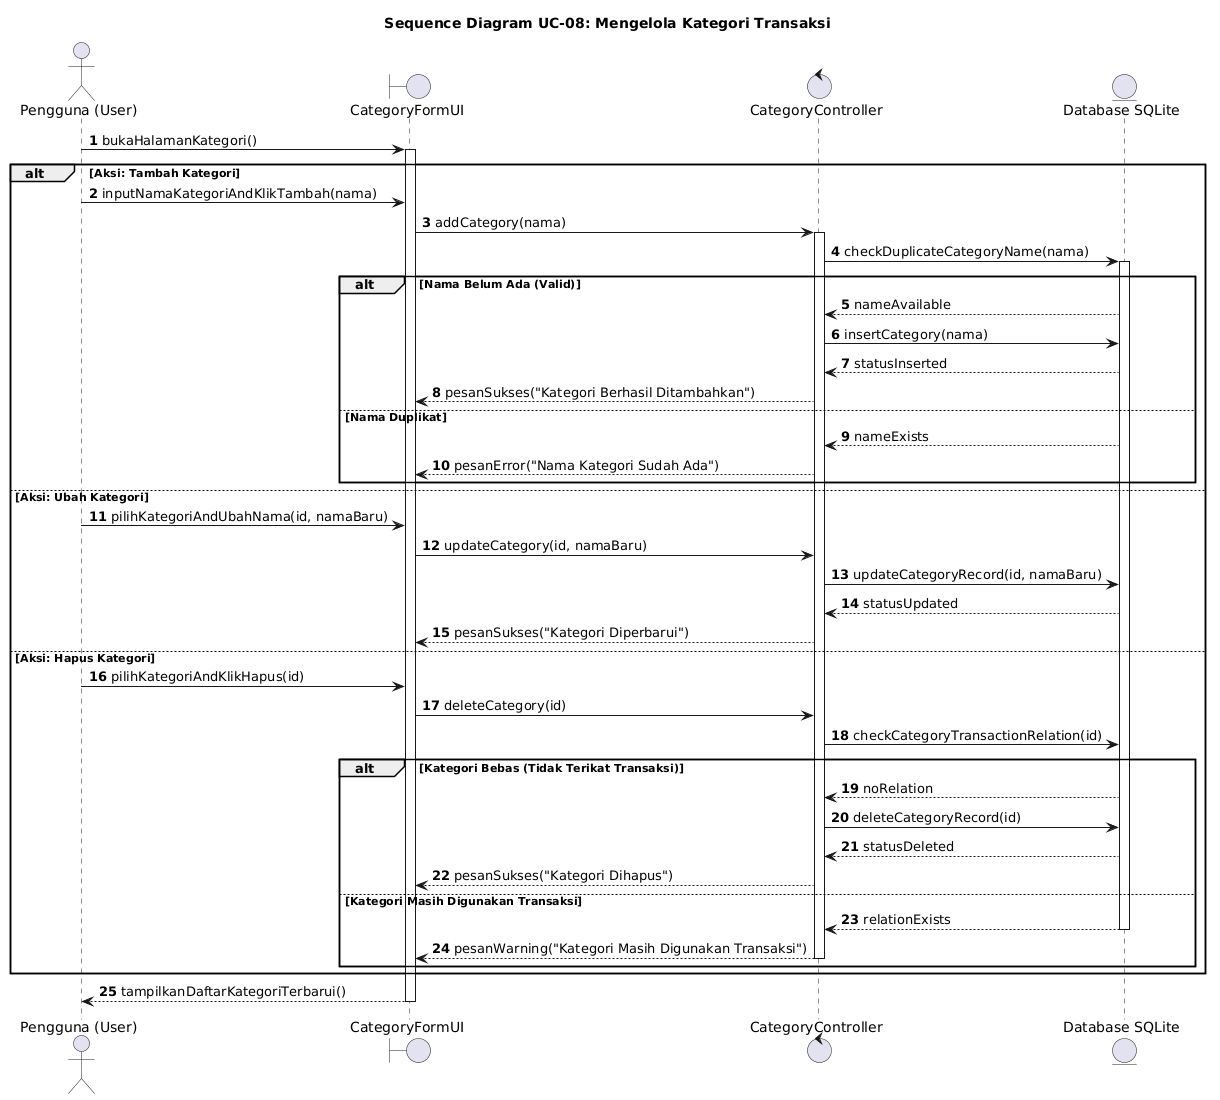

The diagram above was rendered by PlantUML. Its source (embedded in the PNG):
@startuml
autonumber
actor "Pengguna (User)" as User
boundary "CategoryFormUI" as UI
control "CategoryController" as Controller
entity "Database SQLite" as DB

title Sequence Diagram UC-08: Mengelola Kategori Transaksi

User -> UI: bukaHalamanKategori()
activate UI

alt Aksi: Tambah Kategori
    User -> UI: inputNamaKategoriAndKlikTambah(nama)
    UI -> Controller: addCategory(nama)
    activate Controller
    Controller -> DB: checkDuplicateCategoryName(nama)
    activate DB
    alt Nama Belum Ada (Valid)
        DB --> Controller: nameAvailable
        Controller -> DB: insertCategory(nama)
        DB --> Controller: statusInserted
        Controller --> UI: pesanSukses("Kategori Berhasil Ditambahkan")
    else Nama Duplikat
        DB --> Controller: nameExists
        Controller --> UI: pesanError("Nama Kategori Sudah Ada")
    end

else Aksi: Ubah Kategori
    User -> UI: pilihKategoriAndUbahNama(id, namaBaru)
    UI -> Controller: updateCategory(id, namaBaru)
    Controller -> DB: updateCategoryRecord(id, namaBaru)
    DB --> Controller: statusUpdated
    Controller --> UI: pesanSukses("Kategori Diperbarui")

else Aksi: Hapus Kategori
    User -> UI: pilihKategoriAndKlikHapus(id)
    UI -> Controller: deleteCategory(id)
    Controller -> DB: checkCategoryTransactionRelation(id)
    alt Kategori Bebas (Tidak Terikat Transaksi)
        DB --> Controller: noRelation
        Controller -> DB: deleteCategoryRecord(id)
        DB --> Controller: statusDeleted
        Controller --> UI: pesanSukses("Kategori Dihapus")
    else Kategori Masih Digunakan Transaksi
        DB --> Controller: relationExists
        deactivate DB
        Controller --> UI: pesanWarning("Kategori Masih Digunakan Transaksi")
        deactivate Controller
    end
end
UI --> User: tampilkanDaftarKategoriTerbarui()
deactivate UI
@enduml